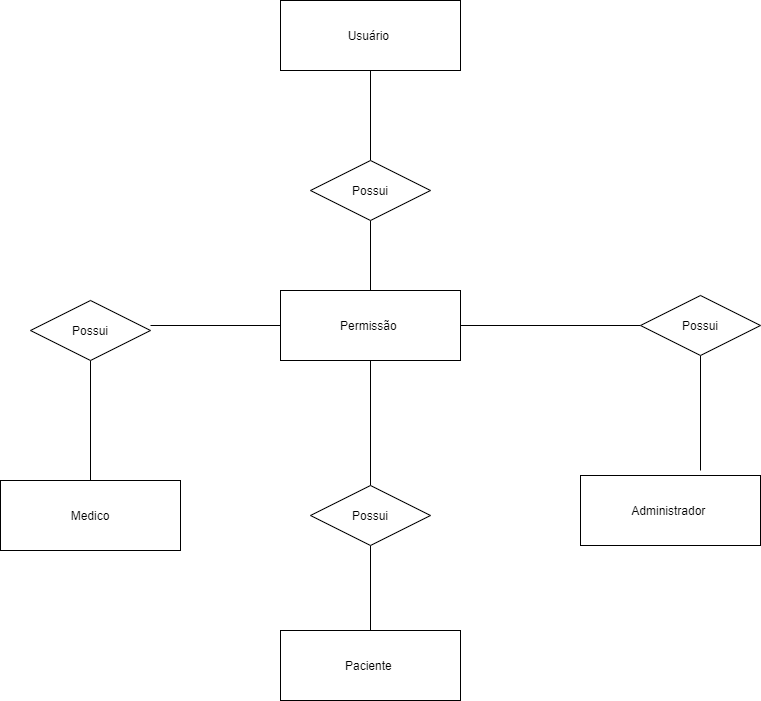

The diagram above was exported from draw.io. Its source (the exported page's mxGraphModel, read from the mxfile embedded in the PNG):
<mxGraphModel dx="1038" dy="521" grid="1" gridSize="10" guides="1" tooltips="1" connect="1" arrows="1" fold="1" page="1" pageScale="1" pageWidth="827" pageHeight="1169" math="0" shadow="0">
  <root>
    <mxCell id="0" />
    <mxCell id="1" parent="0" />
    <mxCell id="PJz1Q-GHPh9ZEEaq58WH-11" value="" style="edgeStyle=orthogonalEdgeStyle;rounded=0;orthogonalLoop=1;jettySize=auto;html=1;endArrow=none;endFill=0;" edge="1" parent="1" source="PJz1Q-GHPh9ZEEaq58WH-1" target="PJz1Q-GHPh9ZEEaq58WH-3">
      <mxGeometry relative="1" as="geometry" />
    </mxCell>
    <mxCell id="PJz1Q-GHPh9ZEEaq58WH-1" value="Usuário&amp;nbsp;" style="whiteSpace=wrap;html=1;align=center;" vertex="1" parent="1">
      <mxGeometry x="300" y="40" width="180" height="70" as="geometry" />
    </mxCell>
    <mxCell id="PJz1Q-GHPh9ZEEaq58WH-12" value="" style="edgeStyle=orthogonalEdgeStyle;rounded=0;orthogonalLoop=1;jettySize=auto;html=1;endArrow=none;endFill=0;" edge="1" parent="1" source="PJz1Q-GHPh9ZEEaq58WH-3" target="PJz1Q-GHPh9ZEEaq58WH-4">
      <mxGeometry relative="1" as="geometry" />
    </mxCell>
    <mxCell id="PJz1Q-GHPh9ZEEaq58WH-3" value="Possui" style="shape=rhombus;perimeter=rhombusPerimeter;whiteSpace=wrap;html=1;align=center;" vertex="1" parent="1">
      <mxGeometry x="330" y="200" width="120" height="60" as="geometry" />
    </mxCell>
    <mxCell id="PJz1Q-GHPh9ZEEaq58WH-17" value="" style="edgeStyle=orthogonalEdgeStyle;rounded=0;orthogonalLoop=1;jettySize=auto;html=1;endArrow=none;endFill=0;" edge="1" parent="1" source="PJz1Q-GHPh9ZEEaq58WH-4">
      <mxGeometry relative="1" as="geometry">
        <mxPoint x="170" y="365" as="targetPoint" />
      </mxGeometry>
    </mxCell>
    <mxCell id="PJz1Q-GHPh9ZEEaq58WH-19" value="" style="edgeStyle=orthogonalEdgeStyle;rounded=0;orthogonalLoop=1;jettySize=auto;html=1;endArrow=none;endFill=0;" edge="1" parent="1" source="PJz1Q-GHPh9ZEEaq58WH-4" target="PJz1Q-GHPh9ZEEaq58WH-8">
      <mxGeometry relative="1" as="geometry" />
    </mxCell>
    <mxCell id="PJz1Q-GHPh9ZEEaq58WH-25" value="" style="edgeStyle=orthogonalEdgeStyle;rounded=0;orthogonalLoop=1;jettySize=auto;html=1;endArrow=none;endFill=0;entryX=0;entryY=0.5;entryDx=0;entryDy=0;" edge="1" parent="1" source="PJz1Q-GHPh9ZEEaq58WH-4" target="PJz1Q-GHPh9ZEEaq58WH-6">
      <mxGeometry relative="1" as="geometry">
        <mxPoint x="610" y="400" as="targetPoint" />
      </mxGeometry>
    </mxCell>
    <mxCell id="PJz1Q-GHPh9ZEEaq58WH-4" value="Permissão&amp;nbsp;" style="whiteSpace=wrap;html=1;align=center;" vertex="1" parent="1">
      <mxGeometry x="300" y="330" width="180" height="70" as="geometry" />
    </mxCell>
    <mxCell id="PJz1Q-GHPh9ZEEaq58WH-29" style="edgeStyle=orthogonalEdgeStyle;rounded=0;orthogonalLoop=1;jettySize=auto;html=1;entryX=0.5;entryY=0;entryDx=0;entryDy=0;endArrow=none;endFill=0;" edge="1" parent="1" source="PJz1Q-GHPh9ZEEaq58WH-5" target="PJz1Q-GHPh9ZEEaq58WH-7">
      <mxGeometry relative="1" as="geometry" />
    </mxCell>
    <mxCell id="PJz1Q-GHPh9ZEEaq58WH-5" value="Possui" style="shape=rhombus;perimeter=rhombusPerimeter;whiteSpace=wrap;html=1;align=center;" vertex="1" parent="1">
      <mxGeometry x="50" y="340" width="120" height="60" as="geometry" />
    </mxCell>
    <mxCell id="PJz1Q-GHPh9ZEEaq58WH-30" style="edgeStyle=orthogonalEdgeStyle;rounded=0;orthogonalLoop=1;jettySize=auto;html=1;endArrow=none;endFill=0;" edge="1" parent="1" source="PJz1Q-GHPh9ZEEaq58WH-6">
      <mxGeometry relative="1" as="geometry">
        <mxPoint x="720" y="510" as="targetPoint" />
      </mxGeometry>
    </mxCell>
    <mxCell id="PJz1Q-GHPh9ZEEaq58WH-6" value="Possui" style="shape=rhombus;perimeter=rhombusPerimeter;whiteSpace=wrap;html=1;align=center;" vertex="1" parent="1">
      <mxGeometry x="660" y="335" width="120" height="60" as="geometry" />
    </mxCell>
    <mxCell id="PJz1Q-GHPh9ZEEaq58WH-7" value="Medico" style="whiteSpace=wrap;html=1;align=center;" vertex="1" parent="1">
      <mxGeometry x="20" y="520" width="180" height="70" as="geometry" />
    </mxCell>
    <mxCell id="PJz1Q-GHPh9ZEEaq58WH-26" value="" style="edgeStyle=orthogonalEdgeStyle;rounded=0;orthogonalLoop=1;jettySize=auto;html=1;endArrow=none;endFill=0;" edge="1" parent="1" source="PJz1Q-GHPh9ZEEaq58WH-8" target="PJz1Q-GHPh9ZEEaq58WH-10">
      <mxGeometry relative="1" as="geometry" />
    </mxCell>
    <mxCell id="PJz1Q-GHPh9ZEEaq58WH-8" value="Possui" style="shape=rhombus;perimeter=rhombusPerimeter;whiteSpace=wrap;html=1;align=center;" vertex="1" parent="1">
      <mxGeometry x="330" y="525" width="120" height="60" as="geometry" />
    </mxCell>
    <mxCell id="PJz1Q-GHPh9ZEEaq58WH-9" value="Administrador&amp;nbsp;" style="whiteSpace=wrap;html=1;align=center;" vertex="1" parent="1">
      <mxGeometry x="600" y="515" width="180" height="70" as="geometry" />
    </mxCell>
    <mxCell id="PJz1Q-GHPh9ZEEaq58WH-10" value="Paciente&amp;nbsp;" style="whiteSpace=wrap;html=1;align=center;" vertex="1" parent="1">
      <mxGeometry x="300" y="670" width="180" height="70" as="geometry" />
    </mxCell>
    <mxCell id="PJz1Q-GHPh9ZEEaq58WH-15" style="edgeStyle=orthogonalEdgeStyle;rounded=0;orthogonalLoop=1;jettySize=auto;html=1;" edge="1" parent="1">
      <mxGeometry relative="1" as="geometry">
        <mxPoint x="650" y="400" as="sourcePoint" />
        <mxPoint x="650" y="400" as="targetPoint" />
      </mxGeometry>
    </mxCell>
  </root>
</mxGraphModel>